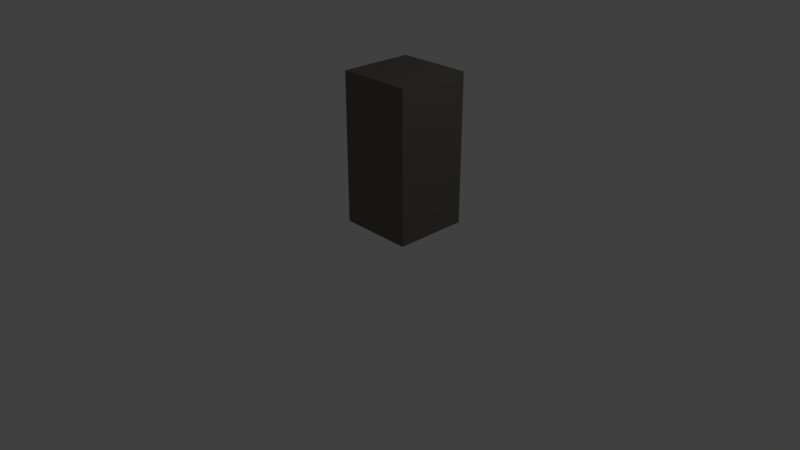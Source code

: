 # Source: wall-sg.blend  (saved by Blender 2.78.0; exported with 4.5.12 LTS)
import bpy
from mathutils import Matrix  # noqa: F401  (used for matrix-valued properties, if any)

bpy.ops.wm.read_factory_settings(use_empty=True)
scene = bpy.context.scene
scene.name = 'Scene'

# ---- collections
col_collection_1 = bpy.data.collections.new('Collection 1'); scene.collection.children.link(col_collection_1)

# ---- materials (node trees are filled in below, after node groups)
mat_wall_steel = bpy.data.materials.new('Wall_Steel')
mat_wall_steel.alpha_threshold = 0.0
mat_wall_steel.diffuse_color = (0.1626, 0.1492, 0.1232, 1.0)
mat_wall_steel.roughness = 0.5

# ---- material node trees

# ---- world
world_world = bpy.data.worlds.new('World'); scene.world = world_world
world_world.color = (0.05088, 0.05088, 0.05088)
world_world.use_sun_shadow = False
world_world.sun_shadow_jitter_overblur = 0.0
world_world.cycles.sampling_method = 'MANUAL'

# ---- cameras
cam_camera = bpy.data.cameras.new('Camera')
cam_camera.clip_end = 100.0
cam_camera.lens = 35.0
cam_camera.sensor_width = 32.0
cam_camera.sensor_height = 18.0
cam_camera.ortho_scale = 7.314
cam_camera.dof.focus_distance = 0.0

# ---- lights
light_lamp = bpy.data.lights.new('Lamp', 'POINT')
light_lamp.transmission_factor = 0.0
light_lamp.cutoff_distance = 30.0
light_lamp.energy = 100.0
light_lamp.shadow_buffer_clip_start = 1.001
light_lamp.shadow_soft_size = 0.1
light_lamp.shadow_maximum_resolution = 0.006
light_lamp.use_absolute_resolution = True

# ---- meshes
me_cube = bpy.data.meshes.new('Cube')
me_cube.from_pydata([(0.0, 0.0, 0.0), (0.0, -1.0, 0.0), (-0.2791, -1.0, 0.0), (-0.2791, 2.086e-07, 0.0), (2.384e-07, -2.384e-07, 1.0), (-3.576e-07, -1.0, 1.0), (-0.2791, -1.0, 1.0), (-0.2791, 8.941e-08, 1.0)], [], [(0, 1, 2, 3), (4, 7, 6, 5), (0, 4, 5, 1), (1, 5, 6, 2), (2, 6, 7, 3), (4, 0, 3, 7)])
me_cube.materials.append(mat_wall_steel)
me_cube.use_remesh_preserve_volume = False
me_cube.use_remesh_preserve_attributes = False
me_cube.use_mirror_vertex_groups = False
me_cube.update()

# ---- objects
ob_cube = bpy.data.objects.new('Cube', me_cube)
ob_lamp = bpy.data.objects.new('Lamp', light_lamp)
ob_camera = bpy.data.objects.new('Camera', cam_camera)

# ---- transforms, parenting, visibility, modifiers, constraints
ob_cube.location = (0.15, 0.5, 0.0)
ob_cube.scale = (3.583, 1.0, 2.0)
ob_cube.lock_rotations_4d = False
ob_cube.empty_display_type = 'ARROWS'
ob_cube.lineart.crease_threshold = 0.0
ob_lamp.location = (4.0, 1.0, 6.0)
ob_lamp.rotation_euler = (0.6503, 0.05522, 1.866)
ob_lamp.lock_rotations_4d = False
ob_lamp.empty_display_type = 'ARROWS'
ob_lamp.color = (0.0, 0.0, 0.0, 0.0)
ob_lamp.lineart.crease_threshold = 0.0
ob_camera.location = (7.0, -7.0, 5.0)
ob_camera.rotation_euler = (1.109, 0.0, 0.8149)
ob_camera.lock_rotations_4d = False
ob_camera.empty_display_type = 'ARROWS'
ob_camera.color = (0.0, 0.0, 0.0, 0.0)
ob_camera.display_type = 'WIRE'
ob_camera.lineart.crease_threshold = 0.0

# ---- collection membership
col_collection_1.objects.link(ob_cube)
col_collection_1.objects.link(ob_lamp)
col_collection_1.objects.link(ob_camera)

# ---- scene / render settings (as saved in the file)
scene.camera = ob_camera
scene.frame_start = 1; scene.frame_end = 250; scene.frame_set(1)
scene.render.engine = 'CYCLES'
scene.render.resolution_percentage = 50
scene.render.dither_intensity = 0.0
scene.cycles.use_denoising = False
scene.cycles.samples = 128
scene.cycles.sampling_pattern = 'TABULATED_SOBOL'
scene.cycles.light_sampling_threshold = 0.0
scene.cycles.use_adaptive_sampling = False
scene.cycles.use_light_tree = False
scene.cycles.blur_glossy = 0.0
scene.cycles.sample_clamp_indirect = 0.0
scene.view_settings.view_transform = 'Standard'
bpy.context.view_layer.update()
